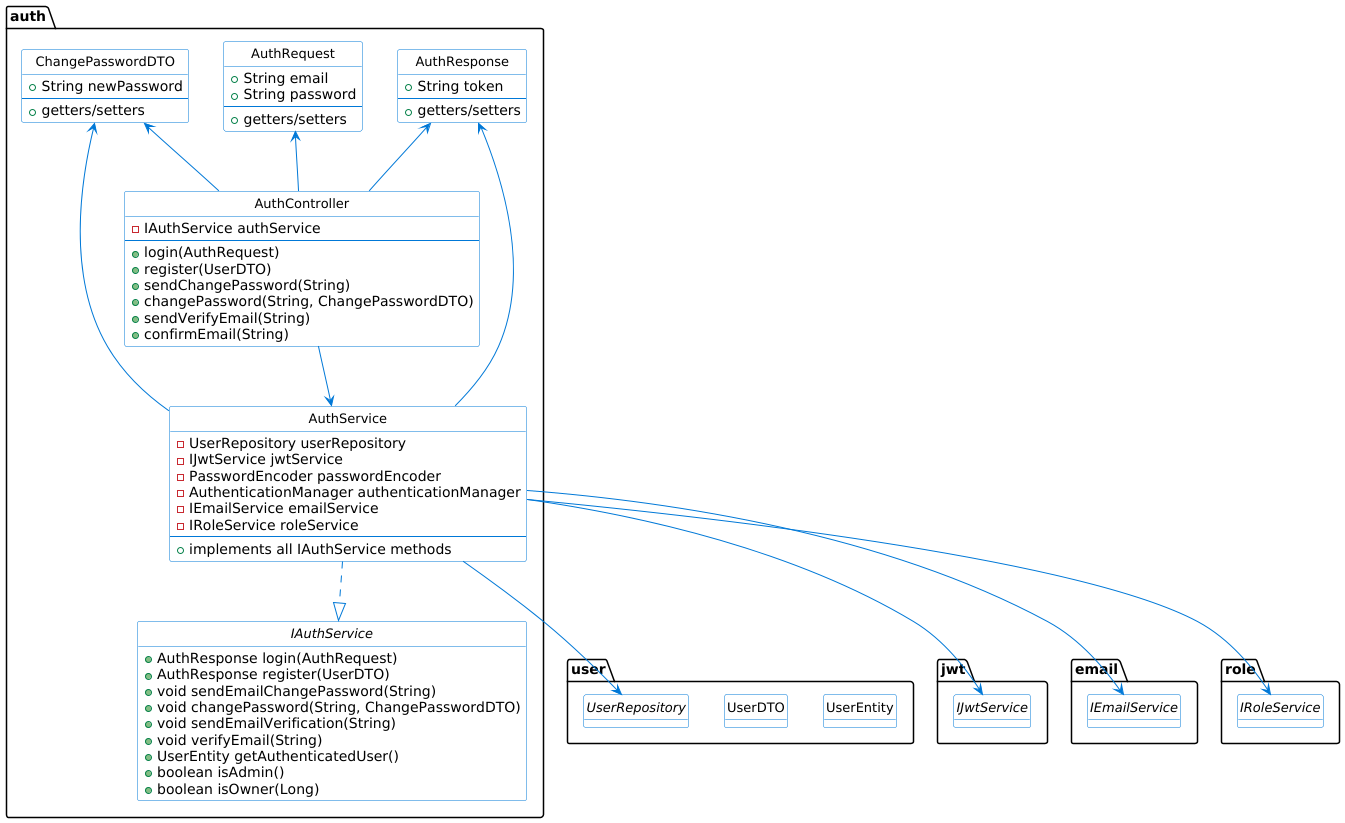

The diagram above was rendered by PlantUML. Its source (embedded in the PNG):
@startuml

' Configuración general
skinparam class {
    BackgroundColor White
    ArrowColor #0078D7
    BorderColor #0078D7
    FontSize 13
}
hide circle
hide empty fields

package "auth" {
    class AuthRequest {
        + String email
        + String password
        --
        + getters/setters
    }

    class AuthResponse {
        + String token
        --
        + getters/setters
    }

    class ChangePasswordDTO {
        + String newPassword
        --
        + getters/setters
    }

    interface IAuthService {
        + AuthResponse login(AuthRequest)
        + AuthResponse register(UserDTO)
        + void sendEmailChangePassword(String)
        + void changePassword(String, ChangePasswordDTO)
        + void sendEmailVerification(String)
        + void verifyEmail(String)
        + UserEntity getAuthenticatedUser()
        + boolean isAdmin()
        + boolean isOwner(Long)
    }

    class AuthService {
        - UserRepository userRepository
        - IJwtService jwtService
        - PasswordEncoder passwordEncoder
        - AuthenticationManager authenticationManager
        - IEmailService emailService
        - IRoleService roleService
        --
        + implements all IAuthService methods
    }

    class AuthController {
        - IAuthService authService
        --
        + login(AuthRequest)
        + register(UserDTO)
        + sendChangePassword(String)
        + changePassword(String, ChangePasswordDTO)
        + sendVerifyEmail(String)
        + confirmEmail(String)
    }
}

' External dependencies (simplified)
package "user" {
    class UserEntity {}
    class UserDTO {}
    interface UserRepository {}
}

package "jwt" {
    interface IJwtService {}
}

package "email" {
    interface IEmailService {}
}

package "role" {
    interface IRoleService {}
}

' Relationships
AuthService ..|> IAuthService
AuthService --> UserRepository
AuthService --> IJwtService
AuthService --> IEmailService
AuthService --> IRoleService

AuthController --> AuthService

AuthRequest <-- AuthController
AuthResponse <-- AuthController
AuthResponse <-- AuthService

ChangePasswordDTO <-- AuthController
ChangePasswordDTO <-- AuthService

@enduml